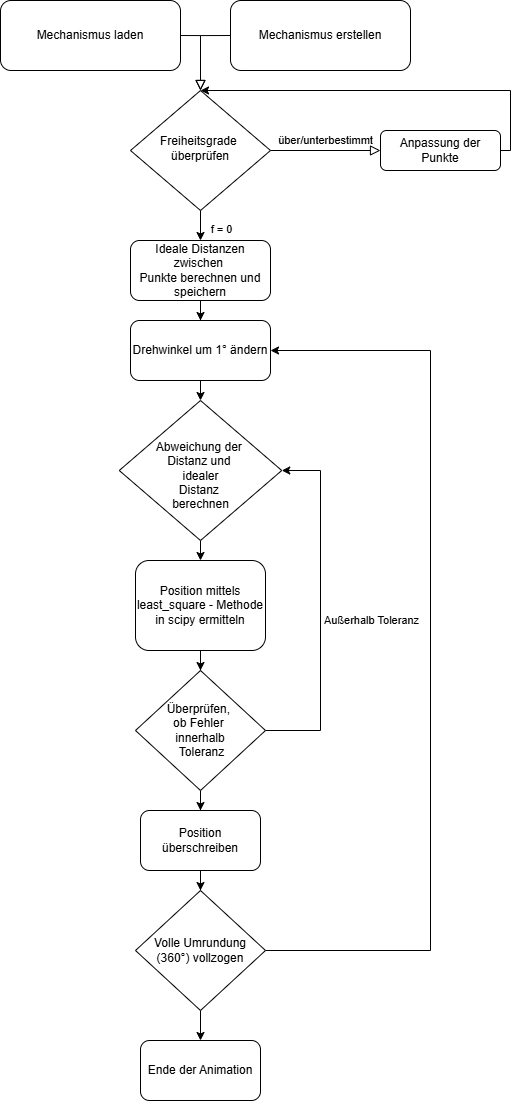

The diagram above was exported from draw.io. Its source (the exported page's mxGraphModel, read from the mxfile embedded in the PNG):
<mxGraphModel dx="2194" dy="1214" grid="1" gridSize="10" guides="1" tooltips="1" connect="1" arrows="1" fold="1" page="1" pageScale="1" pageWidth="827" pageHeight="1169" math="0" shadow="0">
  <root>
    <mxCell id="WIyWlLk6GJQsqaUBKTNV-0" />
    <mxCell id="WIyWlLk6GJQsqaUBKTNV-1" parent="WIyWlLk6GJQsqaUBKTNV-0" />
    <mxCell id="WIyWlLk6GJQsqaUBKTNV-2" value="" style="rounded=0;html=1;jettySize=auto;orthogonalLoop=1;fontSize=11;endArrow=block;endFill=0;endSize=8;strokeWidth=1;shadow=0;labelBackgroundColor=none;edgeStyle=orthogonalEdgeStyle;exitX=0;exitY=0.5;exitDx=0;exitDy=0;" parent="WIyWlLk6GJQsqaUBKTNV-1" source="WIyWlLk6GJQsqaUBKTNV-3" target="WIyWlLk6GJQsqaUBKTNV-6" edge="1">
      <mxGeometry relative="1" as="geometry" />
    </mxCell>
    <mxCell id="WIyWlLk6GJQsqaUBKTNV-3" value="Mechanismus erstellen" style="rounded=1;whiteSpace=wrap;html=1;fontSize=12;glass=0;strokeWidth=1;shadow=0;" parent="WIyWlLk6GJQsqaUBKTNV-1" vertex="1">
      <mxGeometry x="270" y="30" width="180" height="70" as="geometry" />
    </mxCell>
    <mxCell id="WIyWlLk6GJQsqaUBKTNV-5" value="über/unterbestimmt" style="edgeStyle=orthogonalEdgeStyle;rounded=0;html=1;jettySize=auto;orthogonalLoop=1;fontSize=11;endArrow=block;endFill=0;endSize=8;strokeWidth=1;shadow=0;labelBackgroundColor=none;" parent="WIyWlLk6GJQsqaUBKTNV-1" source="WIyWlLk6GJQsqaUBKTNV-6" target="WIyWlLk6GJQsqaUBKTNV-7" edge="1">
      <mxGeometry y="10" relative="1" as="geometry">
        <mxPoint as="offset" />
      </mxGeometry>
    </mxCell>
    <mxCell id="Bw-6sITkv-3vPYgEVD-d-10" value="" style="edgeStyle=orthogonalEdgeStyle;rounded=0;orthogonalLoop=1;jettySize=auto;html=1;" edge="1" parent="WIyWlLk6GJQsqaUBKTNV-1" source="WIyWlLk6GJQsqaUBKTNV-6" target="Bw-6sITkv-3vPYgEVD-d-7">
      <mxGeometry relative="1" as="geometry" />
    </mxCell>
    <mxCell id="Bw-6sITkv-3vPYgEVD-d-11" value="f = 0" style="edgeLabel;html=1;align=center;verticalAlign=middle;resizable=0;points=[];" vertex="1" connectable="0" parent="Bw-6sITkv-3vPYgEVD-d-10">
      <mxGeometry x="-0.2389" y="-2" relative="1" as="geometry">
        <mxPoint x="22" as="offset" />
      </mxGeometry>
    </mxCell>
    <mxCell id="WIyWlLk6GJQsqaUBKTNV-6" value="Freiheitsgrade&amp;nbsp;&lt;div&gt;überprüfen&lt;/div&gt;" style="rhombus;whiteSpace=wrap;html=1;shadow=0;fontFamily=Helvetica;fontSize=12;align=center;strokeWidth=1;spacing=6;spacingTop=-4;" parent="WIyWlLk6GJQsqaUBKTNV-1" vertex="1">
      <mxGeometry x="170" y="120" width="140" height="120" as="geometry" />
    </mxCell>
    <mxCell id="WIyWlLk6GJQsqaUBKTNV-7" value="Anpassung der Punkte" style="rounded=1;whiteSpace=wrap;html=1;fontSize=12;glass=0;strokeWidth=1;shadow=0;" parent="WIyWlLk6GJQsqaUBKTNV-1" vertex="1">
      <mxGeometry x="420" y="160" width="120" height="40" as="geometry" />
    </mxCell>
    <mxCell id="Bw-6sITkv-3vPYgEVD-d-0" value="Mechanismus laden" style="rounded=1;whiteSpace=wrap;html=1;fontSize=12;glass=0;strokeWidth=1;shadow=0;" vertex="1" parent="WIyWlLk6GJQsqaUBKTNV-1">
      <mxGeometry x="40" y="30" width="180" height="70" as="geometry" />
    </mxCell>
    <mxCell id="Bw-6sITkv-3vPYgEVD-d-1" value="" style="rounded=0;html=1;jettySize=auto;orthogonalLoop=1;fontSize=11;endArrow=block;endFill=0;endSize=8;strokeWidth=1;shadow=0;labelBackgroundColor=none;edgeStyle=orthogonalEdgeStyle;exitX=1;exitY=0.5;exitDx=0;exitDy=0;entryX=0.5;entryY=0;entryDx=0;entryDy=0;" edge="1" parent="WIyWlLk6GJQsqaUBKTNV-1" source="Bw-6sITkv-3vPYgEVD-d-0" target="WIyWlLk6GJQsqaUBKTNV-6">
      <mxGeometry relative="1" as="geometry">
        <mxPoint x="640" y="120" as="sourcePoint" />
        <mxPoint x="500" y="225" as="targetPoint" />
      </mxGeometry>
    </mxCell>
    <mxCell id="Bw-6sITkv-3vPYgEVD-d-2" value="" style="endArrow=classic;html=1;rounded=0;exitX=1;exitY=0.5;exitDx=0;exitDy=0;edgeStyle=orthogonalEdgeStyle;entryX=0.5;entryY=0;entryDx=0;entryDy=0;" edge="1" parent="WIyWlLk6GJQsqaUBKTNV-1" source="WIyWlLk6GJQsqaUBKTNV-7" target="WIyWlLk6GJQsqaUBKTNV-6">
      <mxGeometry width="50" height="50" relative="1" as="geometry">
        <mxPoint x="630" y="170" as="sourcePoint" />
        <mxPoint x="680" y="120" as="targetPoint" />
        <Array as="points">
          <mxPoint x="550" y="180" />
          <mxPoint x="550" y="120" />
        </Array>
      </mxGeometry>
    </mxCell>
    <mxCell id="Bw-6sITkv-3vPYgEVD-d-17" value="" style="edgeStyle=orthogonalEdgeStyle;rounded=0;orthogonalLoop=1;jettySize=auto;html=1;" edge="1" parent="WIyWlLk6GJQsqaUBKTNV-1" source="Bw-6sITkv-3vPYgEVD-d-5" target="Bw-6sITkv-3vPYgEVD-d-16">
      <mxGeometry relative="1" as="geometry" />
    </mxCell>
    <mxCell id="Bw-6sITkv-3vPYgEVD-d-5" value="&lt;div&gt;&lt;br&gt;&lt;/div&gt;Abweichung der&amp;nbsp;&lt;div&gt;Distanz und&amp;nbsp;&lt;/div&gt;&lt;div&gt;idealer&lt;div&gt;Distanz&amp;nbsp;&lt;/div&gt;&lt;div&gt;berechnen&lt;/div&gt;&lt;/div&gt;" style="rhombus;whiteSpace=wrap;html=1;shadow=0;fontFamily=Helvetica;fontSize=12;align=center;strokeWidth=1;spacing=6;spacingTop=-4;" vertex="1" parent="WIyWlLk6GJQsqaUBKTNV-1">
      <mxGeometry x="158.75" y="430" width="162.5" height="140" as="geometry" />
    </mxCell>
    <mxCell id="Bw-6sITkv-3vPYgEVD-d-13" value="" style="edgeStyle=orthogonalEdgeStyle;rounded=0;orthogonalLoop=1;jettySize=auto;html=1;" edge="1" parent="WIyWlLk6GJQsqaUBKTNV-1" source="Bw-6sITkv-3vPYgEVD-d-7" target="Bw-6sITkv-3vPYgEVD-d-12">
      <mxGeometry relative="1" as="geometry" />
    </mxCell>
    <mxCell id="Bw-6sITkv-3vPYgEVD-d-7" value="Ideale Distanzen zwischen&amp;nbsp;&lt;div&gt;Punkte berechnen und speichern&lt;/div&gt;" style="rounded=1;whiteSpace=wrap;html=1;fontSize=12;glass=0;strokeWidth=1;shadow=0;" vertex="1" parent="WIyWlLk6GJQsqaUBKTNV-1">
      <mxGeometry x="170" y="270" width="140" height="60" as="geometry" />
    </mxCell>
    <mxCell id="Bw-6sITkv-3vPYgEVD-d-14" value="" style="edgeStyle=orthogonalEdgeStyle;rounded=0;orthogonalLoop=1;jettySize=auto;html=1;" edge="1" parent="WIyWlLk6GJQsqaUBKTNV-1" source="Bw-6sITkv-3vPYgEVD-d-12" target="Bw-6sITkv-3vPYgEVD-d-5">
      <mxGeometry relative="1" as="geometry" />
    </mxCell>
    <mxCell id="Bw-6sITkv-3vPYgEVD-d-12" value="Drehwinkel um 1° ändern" style="rounded=1;whiteSpace=wrap;html=1;fontSize=12;glass=0;strokeWidth=1;shadow=0;" vertex="1" parent="WIyWlLk6GJQsqaUBKTNV-1">
      <mxGeometry x="170" y="350" width="140" height="60" as="geometry" />
    </mxCell>
    <mxCell id="Bw-6sITkv-3vPYgEVD-d-19" value="" style="edgeStyle=orthogonalEdgeStyle;rounded=0;orthogonalLoop=1;jettySize=auto;html=1;" edge="1" parent="WIyWlLk6GJQsqaUBKTNV-1" source="Bw-6sITkv-3vPYgEVD-d-16" target="Bw-6sITkv-3vPYgEVD-d-18">
      <mxGeometry relative="1" as="geometry" />
    </mxCell>
    <mxCell id="Bw-6sITkv-3vPYgEVD-d-16" value="Position mittels least_square - Methode in scipy ermitteln" style="rounded=1;whiteSpace=wrap;html=1;" vertex="1" parent="WIyWlLk6GJQsqaUBKTNV-1">
      <mxGeometry x="175" y="590" width="130" height="90" as="geometry" />
    </mxCell>
    <mxCell id="Bw-6sITkv-3vPYgEVD-d-21" value="" style="edgeStyle=orthogonalEdgeStyle;rounded=0;orthogonalLoop=1;jettySize=auto;html=1;entryX=1;entryY=0.5;entryDx=0;entryDy=0;" edge="1" parent="WIyWlLk6GJQsqaUBKTNV-1" source="Bw-6sITkv-3vPYgEVD-d-18" target="Bw-6sITkv-3vPYgEVD-d-5">
      <mxGeometry relative="1" as="geometry">
        <mxPoint x="540" y="965" as="targetPoint" />
        <Array as="points">
          <mxPoint x="360" y="760" />
          <mxPoint x="360" y="500" />
        </Array>
      </mxGeometry>
    </mxCell>
    <mxCell id="Bw-6sITkv-3vPYgEVD-d-22" value="Außerhalb Toleranz" style="edgeLabel;html=1;align=center;verticalAlign=middle;resizable=0;points=[];" vertex="1" connectable="0" parent="Bw-6sITkv-3vPYgEVD-d-21">
      <mxGeometry x="-0.1564" relative="1" as="geometry">
        <mxPoint x="50" y="-17" as="offset" />
      </mxGeometry>
    </mxCell>
    <mxCell id="Bw-6sITkv-3vPYgEVD-d-24" value="" style="edgeStyle=orthogonalEdgeStyle;rounded=0;orthogonalLoop=1;jettySize=auto;html=1;" edge="1" parent="WIyWlLk6GJQsqaUBKTNV-1" source="Bw-6sITkv-3vPYgEVD-d-18" target="Bw-6sITkv-3vPYgEVD-d-23">
      <mxGeometry relative="1" as="geometry" />
    </mxCell>
    <mxCell id="Bw-6sITkv-3vPYgEVD-d-18" value="Überprüfen,&amp;nbsp;&lt;div&gt;ob Fehler&amp;nbsp;&lt;div&gt;innerhalb&lt;/div&gt;&lt;div&gt;&amp;nbsp;Toleranz&lt;/div&gt;&lt;/div&gt;" style="rhombus;whiteSpace=wrap;html=1;" vertex="1" parent="WIyWlLk6GJQsqaUBKTNV-1">
      <mxGeometry x="175" y="700" width="130" height="120" as="geometry" />
    </mxCell>
    <mxCell id="Bw-6sITkv-3vPYgEVD-d-26" value="" style="edgeStyle=orthogonalEdgeStyle;rounded=0;orthogonalLoop=1;jettySize=auto;html=1;" edge="1" parent="WIyWlLk6GJQsqaUBKTNV-1" source="Bw-6sITkv-3vPYgEVD-d-23" target="Bw-6sITkv-3vPYgEVD-d-25">
      <mxGeometry relative="1" as="geometry" />
    </mxCell>
    <mxCell id="Bw-6sITkv-3vPYgEVD-d-23" value="Position überschreiben" style="rounded=1;whiteSpace=wrap;html=1;" vertex="1" parent="WIyWlLk6GJQsqaUBKTNV-1">
      <mxGeometry x="180" y="840" width="120" height="60" as="geometry" />
    </mxCell>
    <mxCell id="Bw-6sITkv-3vPYgEVD-d-27" style="edgeStyle=orthogonalEdgeStyle;rounded=0;orthogonalLoop=1;jettySize=auto;html=1;entryX=1;entryY=0.5;entryDx=0;entryDy=0;" edge="1" parent="WIyWlLk6GJQsqaUBKTNV-1" source="Bw-6sITkv-3vPYgEVD-d-25" target="Bw-6sITkv-3vPYgEVD-d-12">
      <mxGeometry relative="1" as="geometry">
        <Array as="points">
          <mxPoint x="470" y="980" />
          <mxPoint x="470" y="380" />
        </Array>
      </mxGeometry>
    </mxCell>
    <mxCell id="Bw-6sITkv-3vPYgEVD-d-29" value="" style="edgeStyle=orthogonalEdgeStyle;rounded=0;orthogonalLoop=1;jettySize=auto;html=1;" edge="1" parent="WIyWlLk6GJQsqaUBKTNV-1" source="Bw-6sITkv-3vPYgEVD-d-25" target="Bw-6sITkv-3vPYgEVD-d-28">
      <mxGeometry relative="1" as="geometry" />
    </mxCell>
    <mxCell id="Bw-6sITkv-3vPYgEVD-d-25" value="Volle Umrundung (360°) vollzogen" style="rhombus;whiteSpace=wrap;html=1;" vertex="1" parent="WIyWlLk6GJQsqaUBKTNV-1">
      <mxGeometry x="175" y="920" width="130" height="120" as="geometry" />
    </mxCell>
    <mxCell id="Bw-6sITkv-3vPYgEVD-d-28" value="Ende der Animation" style="rounded=1;whiteSpace=wrap;html=1;" vertex="1" parent="WIyWlLk6GJQsqaUBKTNV-1">
      <mxGeometry x="180" y="1070" width="120" height="60" as="geometry" />
    </mxCell>
  </root>
</mxGraphModel>